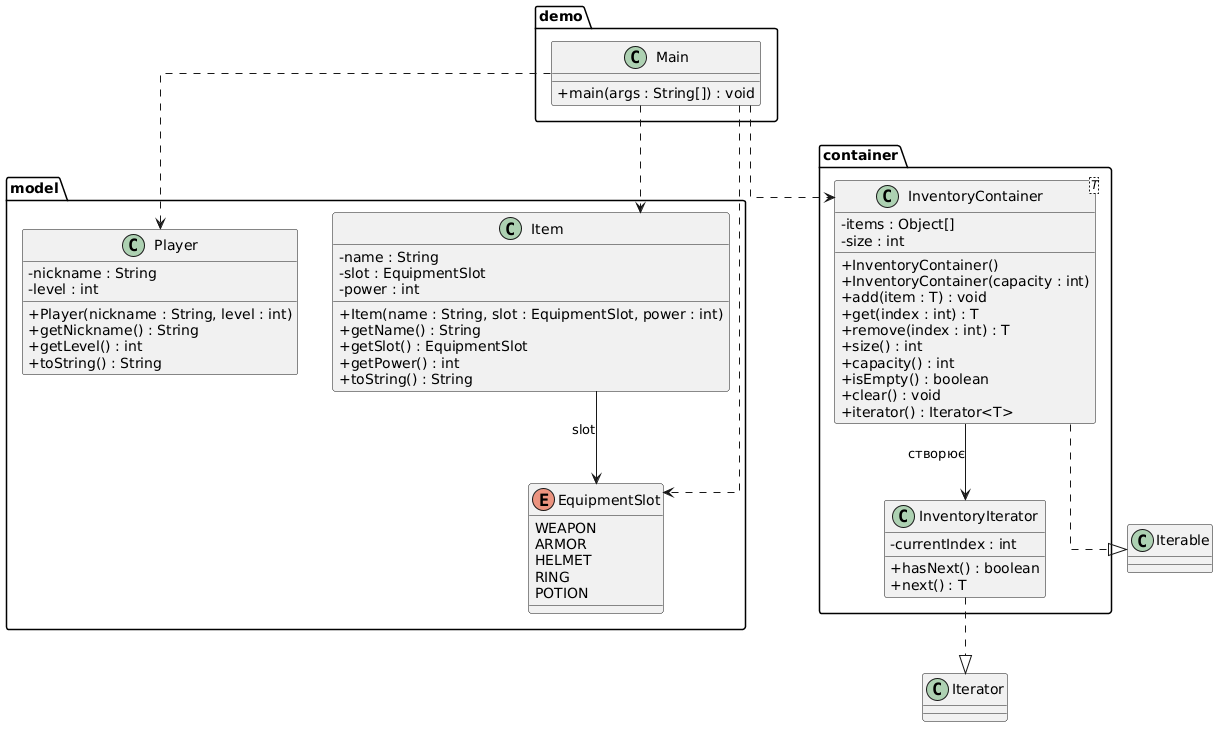

The diagram above was rendered by PlantUML. Its source (embedded in the PNG):
@startuml
skinparam classAttributeIconSize 0
skinparam linetype ortho
top to bottom direction

package "model" {

    class Player {
        - nickname : String
        - level : int
        + Player(nickname : String, level : int)
        + getNickname() : String
        + getLevel() : int
        + toString() : String
    }

    class Item {
        - name : String
        - slot : EquipmentSlot
        - power : int
        + Item(name : String, slot : EquipmentSlot, power : int)
        + getName() : String
        + getSlot() : EquipmentSlot
        + getPower() : int
        + toString() : String
    }

    enum EquipmentSlot {
        WEAPON
        ARMOR
        HELMET
        RING
        POTION
    }
}

package "container" {

    class "InventoryContainer<T>" as InventoryContainer {
        - items : Object[]
        - size : int
        + InventoryContainer()
        + InventoryContainer(capacity : int)
        + add(item : T) : void
        + get(index : int) : T
        + remove(index : int) : T
        + size() : int
        + capacity() : int
        + isEmpty() : boolean
        + clear() : void
        + iterator() : Iterator<T>
    }

    class "InventoryIterator" as InventoryIterator {
        - currentIndex : int
        + hasNext() : boolean
        + next() : T
    }
}

package "demo" {
    class Main {
        + main(args : String[]) : void
    }
}

Item --> EquipmentSlot : slot

InventoryContainer ..|> Iterable
InventoryContainer --> InventoryIterator : створює

InventoryIterator ..|> Iterator

Main ..> Player
Main ..> Item
Main ..> EquipmentSlot
Main ..> InventoryContainer
@enduml